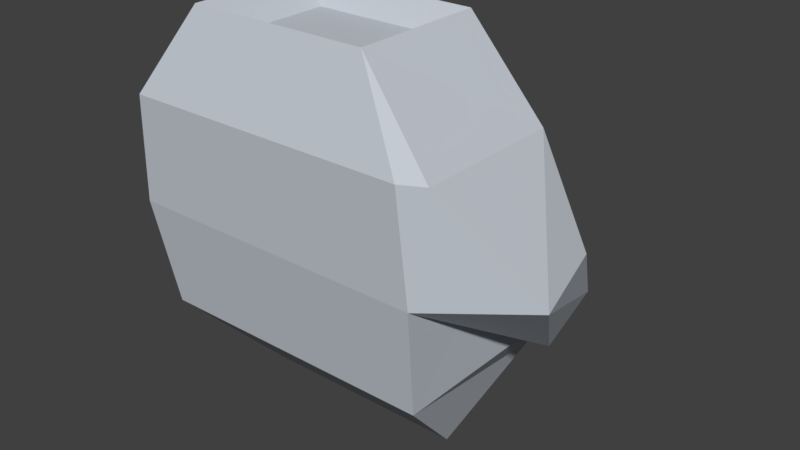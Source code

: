 # Source: glove.blend  (saved by Blender 2.79.0; exported with 4.5.12 LTS)
import bpy
from mathutils import Matrix  # noqa: F401  (used for matrix-valued properties, if any)

bpy.ops.wm.read_factory_settings(use_empty=True)
scene = bpy.context.scene
scene.name = 'Scene'

# ---- collections
col_collection_1 = bpy.data.collections.new('Collection 1'); scene.collection.children.link(col_collection_1)

# ---- materials (node trees are filled in below, after node groups)
mat_03___default__4 = bpy.data.materials.new('03 - Default #4')
mat_03___default__4.alpha_threshold = 0.0
mat_03___default__4.use_transparent_shadow = False
mat_03___default__4.diffuse_color = (0.5529, 0.5922, 0.6471, 1.0)
mat_03___default__4.specular_color = (0.5529, 0.5922, 0.6431)
mat_03___default__4.roughness = 0.5
mat_03___default__4.specular_intensity = 0.0
mat_01___default = bpy.data.materials.new('01 - Default')
mat_01___default.alpha_threshold = 0.0
mat_01___default.use_transparent_shadow = False
mat_01___default.diffuse_color = (0.5176, 0.2588, 0.08235, 1.0)
mat_01___default.specular_color = (0.5176, 0.2588, 0.08235)
mat_01___default.roughness = 0.5
mat_01___default.specular_intensity = 0.0
mat_03___default = bpy.data.materials.new('03 - Default')
mat_03___default.alpha_threshold = 0.0
mat_03___default.use_transparent_shadow = False
mat_03___default.diffuse_color = (0.4039, 0.4863, 0.5961, 1.0)
mat_03___default.specular_color = (0.4039, 0.4863, 0.5961)
mat_03___default.roughness = 0.5
mat_03___default.specular_intensity = 0.0
mat_03___default__1 = bpy.data.materials.new('03 - Default #1')
mat_03___default__1.alpha_threshold = 0.0
mat_03___default__1.use_transparent_shadow = False
mat_03___default__1.diffuse_color = (0.0, 0.0, 0.0, 1.0)
mat_03___default__1.specular_color = (0.0, 0.0, 0.0)
mat_03___default__1.roughness = 0.5
mat_03___default__1.specular_intensity = 0.0
mat_02___default = bpy.data.materials.new('02 - Default')
mat_02___default.alpha_threshold = 0.0
mat_02___default.use_transparent_shadow = False
mat_02___default.diffuse_color = (0.5843, 0.3725, 0.2275, 1.0)
mat_02___default.specular_color = (0.5843, 0.3725, 0.2275)
mat_02___default.roughness = 0.5
mat_02___default.specular_intensity = 0.0
mat_03___default__3 = bpy.data.materials.new('03 - Default #3')
mat_03___default__3.alpha_threshold = 0.0
mat_03___default__3.use_transparent_shadow = False
mat_03___default__3.diffuse_color = (0.7216, 0.2824, 0.2824, 1.0)
mat_03___default__3.specular_color = (0.7216, 0.2824, 0.2824)
mat_03___default__3.roughness = 0.5
mat_03___default__3.specular_intensity = 0.0
mat_03___default__2 = bpy.data.materials.new('03 - Default #2')
mat_03___default__2.alpha_threshold = 0.0
mat_03___default__2.use_transparent_shadow = False
mat_03___default__2.diffuse_color = (1.0, 1.0, 1.0, 1.0)
mat_03___default__2.specular_color = (0.9, 0.9, 0.9)
mat_03___default__2.roughness = 0.5
mat_03___default__2.specular_intensity = 0.0
mat_material_002 = bpy.data.materials.new('Material.002')
mat_material_002.alpha_threshold = 0.0
mat_material_002.use_transparent_shadow = False
mat_material_002.roughness = 0.5
mat_07___default = bpy.data.materials.new('07 - Default')
mat_07___default.alpha_threshold = 0.0
mat_07___default.use_transparent_shadow = False
mat_07___default.diffuse_color = (0.5882, 0.5882, 0.5882, 1.0)
mat_07___default.specular_color = (0.9, 0.9, 0.9)
mat_07___default.roughness = 0.5
mat_07___default.specular_intensity = 0.0

# ---- material node trees

# ---- world
world_world = bpy.data.worlds.new('World'); scene.world = world_world
world_world.color = (0.05088, 0.05088, 0.05088)
world_world.use_sun_shadow = False
world_world.sun_shadow_jitter_overblur = 0.0
world_world.cycles.sampling_method = 'MANUAL'

# ---- meshes
me_untitled_015 = bpy.data.meshes.new('Untitled.015')
me_untitled_015.from_pydata([(-0.09336, 0.1753, -0.4281), (0.1556, 0.1753, -0.4281), (-0.134, 0.08522, -0.3666), (0.1962, 0.08522, -0.3666), (-0.09336, 0.02692, -0.4777), (0.1556, 0.02692, -0.4777), (-0.134, -0.08083, -0.365), (0.1962, -0.08083, -0.365), (-0.1453, 0.03679, -0.2286), (0.2056, 0.03679, -0.2286), (-0.1453, -0.101, -0.2389), (0.2056, -0.101, -0.2389), (-0.04617, 0.1896, -0.3212), (0.1084, 0.1896, -0.3212), (-0.134, 0.07516, -0.1159), (0.1962, 0.07516, -0.1159), (-0.134, -0.1072, -0.1159), (0.1962, -0.1072, -0.1159), (0.2779, 0.07488, -0.2286), (0.3019, -0.02499, -0.2389), (0.2219, 0.07496, -0.1159), (0.2219, -0.09415, -0.1159), (0.1962, 0.1461, -0.3144), (0.1962, 0.07613, -0.3464), (0.2439, 0.1461, -0.3144), (0.2439, 0.07613, -0.3464), (-0.08339, 0.08646, -0.02292), (0.1272, 0.08649, -0.02292), (-0.08339, -0.06882, -0.0231), (0.1272, -0.06884, -0.0231), (-0.04681, 0.06484, -0.04901), (0.09066, 0.06486, -0.04901), (-0.04681, -0.05882, -0.04913), (0.09066, -0.05883, -0.04914)], [], [(4, 5, 7), (7, 6, 4), (0, 1, 5), (5, 4, 0), (1, 3, 7), (7, 5, 1), (31, 30, 32), (32, 33, 31), (2, 0, 4), (4, 6, 2), (3, 2, 8), (8, 9, 3), (6, 7, 11), (11, 10, 6), (7, 3, 9), (9, 11, 7), (2, 6, 10), (10, 8, 2), (0, 2, 12), (2, 3, 13), (13, 12, 2), (3, 1, 13), (1, 0, 12), (12, 13, 1), (9, 8, 14), (14, 15, 9), (8, 10, 16), (16, 14, 8), (10, 11, 17), (17, 16, 10), (19, 20, 21), (19, 18, 20), (22, 25, 23), (25, 22, 24), (15, 18, 9), (18, 15, 20), (11, 21, 17), (21, 11, 19), (9, 23, 11), (23, 9, 22), (19, 24, 18), (24, 19, 25), (11, 25, 19), (25, 11, 23), (18, 22, 9), (22, 18, 24), (15, 14, 26), (26, 27, 15), (14, 16, 28), (28, 26, 14), (16, 17, 29), (29, 28, 16), (20, 29, 21), (29, 20, 27), (15, 27, 20), (21, 29, 17), (27, 26, 30), (30, 31, 27), (26, 28, 32), (32, 30, 26), (28, 29, 33), (33, 32, 28), (29, 27, 31), (31, 33, 29)])
me_untitled_015.polygons.foreach_set('use_smooth', [0, 0, 0, 0, 0, 0, 0, 0, 1, 1, 0, 0, 0, 0, 0, 0, 1, 1, 1, 0, 0, 0, 0, 0, 0, 0, 1, 1, 0, 0, 0, 0, 0, 0, 0, 0, 0, 0, 0, 0, 0, 0, 0, 0, 0, 0, 0, 0, 1, 1, 0, 0, 0, 0, 0, 0, 0, 0, 0, 0, 0, 0, 0, 0])
_k = set([(0, 1), (0, 2), (0, 4), (0, 5), (0, 12), (1, 3), (1, 5), (1, 7), (1, 12), (1, 13), (2, 4), (2, 6), (2, 10), (3, 7), (4, 5), (4, 6), (4, 7), (5, 7), (6, 7), (6, 10), (6, 11), (7, 9), (7, 11), (8, 10), (8, 16), (9, 11), (10, 11), (10, 16), (10, 17), (11, 17), (11, 19), (11, 21), (11, 23), (11, 25), (14, 16), (14, 28), (16, 17), (16, 28), (16, 29), (17, 21), (17, 29), (20, 29), (21, 29), (26, 28), (27, 29), (28, 29), (28, 32), (28, 33), (29, 31), (29, 33)])
me_untitled_015.attributes.new('sharp_edge', 'BOOLEAN', 'EDGE').data.foreach_set('value', [ (min(e.vertices), max(e.vertices)) in _k for e in me_untitled_015.edges])
_uv = me_untitled_015.uv_layers.new(name='UVChannel_1')
_uv.uv.foreach_set('vector', [0.8574, 0.3281, 0.8447, 0.2969, 0.8643, 0.2705, 0.8643, 0.2705, 0.8857, 0.3301, 0.8574, 0.3281, 0.832, 0.3379, 0.8213, 0.2949, 0.8447, 0.2969, 0.8447, 0.2969, 0.8574, 0.3281, 0.832, 0.3379, 0.8213, 0.2949, 0.8291, 0.2744, 0.8643, 0.2705, 0.8643, 0.2705, 0.8447, 0.2969, 0.8213, 0.2949, 0.2578, 0.3311, 0.1475, 0.333, 0.1475, 0.2451, 0.1475, 0.2451, 0.2529, 0.2422, 0.2578, 0.3311, 0.8564, 0.373, 0.832, 0.3379, 0.8574, 0.3281, 0.8574, 0.3281, 0.8857, 0.3301, 0.8564, 0.373, 0.9385, 0.1699, 0.8096, 0.1562, 0.8115, 0.09668, 0.8115, 0.09668, 0.9482, 0.1113, 0.9385, 0.1699, 0.8857, 0.3301, 0.8643, 0.2705, 0.8896, 0.2422, 0.8896, 0.2422, 0.9111, 0.333, 0.8857, 0.3301, 0.8643, 0.2705, 0.8291, 0.2744, 0.8496, 0.2256, 0.8496, 0.2256, 0.8896, 0.2422, 0.8643, 0.2705, 0.8564, 0.373, 0.8857, 0.3301, 0.9111, 0.333, 0.9111, 0.333, 0.9131, 0.3691, 0.8564, 0.373, 0.832, 0.3379, 0.8564, 0.373, 0.792, 0.3516, 0.8096, 0.1562, 0.9385, 0.1699, 0.9004, 0.207, 0.9004, 0.207, 0.8398, 0.2012, 0.8096, 0.1562, 0.8291, 0.2744, 0.8213, 0.2949, 0.793, 0.2959, 0.8213, 0.2949, 0.832, 0.3379, 0.792, 0.3516, 0.792, 0.3516, 0.793, 0.2959, 0.8213, 0.2949, 0.9482, 0.1113, 0.8115, 0.09668, 0.8213, 0.0498, 0.8213, 0.0498, 0.9502, 0.0625, 0.9482, 0.1113, 0.9131, 0.3691, 0.9111, 0.333, 0.9414, 0.3281, 0.9414, 0.3281, 0.9561, 0.3711, 0.9131, 0.3691, 0.9111, 0.333, 0.8896, 0.2422, 0.9297, 0.2432, 0.9297, 0.2432, 0.9414, 0.3281, 0.9111, 0.333, 0.8916, 0.2578, 0.9502, 0.3398, 0.8545, 0.3311, 0.8916, 0.2578, 0.9395, 0.251, 0.9502, 0.3398, 0.9492, 0.1436, 0.9111, 0.1836, 0.8975, 0.1582, 0.9111, 0.1836, 0.9492, 0.1436, 0.957, 0.1807, 0.9502, 0.0625, 0.9795, 0.1113, 0.9482, 0.1113, 0.9795, 0.1113, 0.9502, 0.0625, 0.96, 0.06348, 0.8154, 0.2578, 0.8545, 0.3311, 0.8408, 0.3369, 0.8545, 0.3311, 0.8154, 0.2578, 0.8916, 0.2578, 0.8213, 0.1699, 0.8975, 0.1582, 0.8154, 0.2578, 0.8975, 0.1582, 0.8906, 0.0625, 0.9492, 0.1436, 0.8916, 0.2578, 0.957, 0.1807, 0.9395, 0.251, 0.957, 0.1807, 0.8916, 0.2578, 0.9111, 0.1836, 0.8154, 0.2578, 0.9111, 0.1836, 0.8916, 0.2578, 0.9111, 0.1836, 0.8154, 0.2578, 0.8975, 0.1582, 0.9795, 0.1113, 0.9619, 0.1611, 0.9482, 0.1113, 0.9619, 0.1611, 0.9795, 0.1113, 0.9795, 0.1562, 0.9502, 0.0625, 0.8213, 0.0498, 0.8447, 0.01367, 0.8447, 0.01367, 0.9268, 0.02148, 0.9502, 0.0625, 0.9561, 0.3711, 0.9414, 0.3281, 0.9697, 0.3184, 0.9697, 0.3184, 0.9893, 0.3584, 0.9561, 0.3711, 0.9414, 0.3281, 0.9297, 0.2432, 0.9648, 0.2539, 0.9648, 0.2539, 0.9697, 0.3184, 0.9414, 0.3281, 0.9502, 0.3398, 0.8447, 0.4121, 0.8545, 0.3311, 0.8447, 0.4121, 0.9502, 0.3398, 0.9375, 0.4316, 0.9502, 0.0625, 0.9268, 0.02148, 0.96, 0.06348, 0.8545, 0.3311, 0.8447, 0.4121, 0.8408, 0.3369, 0.9824, 0.459, 0.7891, 0.459, 0.833, 0.4307, 0.833, 0.4307, 0.9434, 0.4287, 0.9824, 0.459, 0.7891, 0.459, 0.7949, 0.3184, 0.833, 0.3428, 0.833, 0.3428, 0.833, 0.4307, 0.7891, 0.459, 0.7949, 0.3184, 0.9805, 0.3174, 0.9385, 0.3398, 0.9385, 0.3398, 0.833, 0.3428, 0.7949, 0.3184, 0.9805, 0.3174, 0.9824, 0.459, 0.9434, 0.4287, 0.9434, 0.4287, 0.9385, 0.3398, 0.9805, 0.3174])
me_untitled_015.materials.append(mat_03___default__4)
me_untitled_015.materials.append(mat_01___default)
me_untitled_015.materials.append(mat_03___default)
me_untitled_015.materials.append(mat_03___default__1)
me_untitled_015.materials.append(mat_02___default)
me_untitled_015.materials.append(mat_03___default__3)
me_untitled_015.materials.append(mat_03___default__2)
me_untitled_015.materials.append(mat_material_002)
me_untitled_015.materials.append(mat_07___default)
me_untitled_015.use_remesh_preserve_volume = False
me_untitled_015.use_remesh_preserve_attributes = False
me_untitled_015.use_mirror_vertex_groups = False
me_untitled_015.update()
me_untitled_015.normals_split_custom_set([tuple(v) for v in zip(*[iter([0.0, -0.7226, -0.6913, 0.0, -0.7226, -0.6913, -0.001152, -0.7224, -0.6915, -0.001168, -0.7228, -0.6911, -2.895e-07, -0.7226, -0.6913, -2.895e-07, -0.7226, -0.6913, 0.0, 0.3169, -0.9485, 0.0, 0.3169, -0.9485, 0.0, 0.3169, -0.9485, 0.0, 0.3169, -0.9485, 0.0, 0.3169, -0.9485, 0.0, 0.3169, -0.9485, 0.8308, -0.005326, -0.5565, 0.8308, -0.005326, -0.5565, 0.8305, -0.004286, -0.557, 0.9606, 0.08829, -0.2635, 0.9609, 0.08771, -0.2625, 0.9609, 0.08771, -0.2625, 1.644e-07, -0.001045, 1.0, 1.644e-07, -0.001045, 1.0, 1.644e-07, -0.001045, 1.0, 1.643e-06, -0.001047, 1.0, 1.643e-06, -0.001047, 1.0, 1.643e-06, -0.001047, 1.0, -0.9059, 0.1356, -0.4012, -0.9059, 0.1342, -0.4017, -0.9059, 0.1342, -0.4017, -0.9397, -0.003272, -0.3419, -0.9397, -0.003272, -0.3419, -0.9393, -0.002453, -0.343, 0.0, 0.9436, 0.3311, -0.00126, 0.9433, 0.3319, 0.001859, 0.9436, 0.3309, 0.001765, 0.9434, 0.3317, 0.000682, 0.9438, 0.3306, 0.0, 0.9436, 0.3311, -5.301e-07, -0.9875, -0.1576, 0.0003023, -0.9877, -0.1564, -5.301e-07, -0.9875, -0.1576, 0.0, -0.9875, -0.1576, 0.0, -0.9875, -0.1576, 0.0, -0.9875, -0.1576, 0.9976, 0.0005149, -0.06862, 0.9977, -0.0006543, -0.06836, 0.9977, -0.001556, -0.06823, 0.9973, 0.004984, -0.07288, 0.9973, 0.005496, -0.07363, 0.9973, 0.006451, -0.07291, -0.9959, -0.001478, -0.09067, -0.996, -0.0008551, -0.08933, -0.996, -0.0008551, -0.08933, -0.9968, 0.005934, -0.0795, -0.9967, 0.006975, -0.08105, -0.9968, 0.004657, -0.08026, -0.7914, 0.5454, 0.2762, -0.7909, 0.5454, 0.2776, -0.7914, 0.5454, 0.2762, 0.0005671, -0.4001, 0.9165, 0.0, -0.3988, 0.917, 0.0, -0.3988, 0.917, 0.0, -0.3988, 0.917, 0.0, -0.3988, 0.917, 0.001104, -0.3998, 0.9166, 0.7914, 0.5454, 0.2762, 0.7914, 0.5454, 0.2762, 0.7914, 0.5454, 0.2762, 0.0, 0.9911, -0.1331, 0.0, 0.9911, -0.1331, 0.0, 0.9911, -0.1331, 0.0, 0.9911, -0.1331, 0.0, 0.9911, -0.1331, 0.0, 0.9911, -0.1331, -0.0003858, 0.9465, -0.3228, -0.0003349, 0.9473, -0.3203, 0.0, 0.9467, -0.3221, 0.0, 0.9467, -0.3221, 0.0, 0.9467, -0.3221, -0.0007304, 0.9465, -0.3226, -0.9959, -0.008526, 0.09036, -0.9958, -0.006798, 0.09107, -0.9959, -0.005087, 0.09045, -0.995, 0.00171, 0.1002, -0.995, -1.514e-05, 0.09965, -0.995, -0.001753, 0.1003, 0.0, -0.9987, -0.05105, 0.0, -0.9987, -0.05105, 0.0, -0.9987, -0.05105, 0.0, -0.9987, -0.05105, -0.0006423, -0.9986, -0.05276, 0.0, -0.9987, -0.05105, 0.8383, -8.905e-05, 0.5451, 0.8383, -8.905e-05, 0.5451, 0.8383, -8.905e-05, 0.5451, 0.8832, 0.1675, 0.4382, 0.8832, 0.1675, 0.4382, 0.8832, 0.1675, 0.4382, 0.0, 0.4154, -0.9096, 0.0, 0.4154, -0.9096, 0.0, 0.4154, -0.9096, 0.0, 0.4154, -0.9096, 0.0, 0.4154, -0.9096, 0.0, 0.4154, -0.9096, -0.4417, 0.8375, -0.3218, -0.4417, 0.8375, -0.3218, -0.4424, 0.8373, -0.3212, 0.007491, 1.0, 0.003009, 0.007491, 1.0, 0.003009, 0.007491, 1.0, 0.003009, 0.4542, -0.8908, -0.01075, 0.4542, -0.8908, -0.01075, 0.4542, -0.8908, -0.01075, 0.619, -0.7844, -0.03842, 0.619, -0.7844, -0.03842, 0.619, -0.7844, -0.03842, -0.997, -0.004971, 0.0775, -0.9969, -0.005811, 0.07785, -0.9969, -0.005811, 0.07785, -0.9971, -0.03162, 0.06924, -0.9971, -0.03079, 0.06961, -0.9971, -0.03162, 0.06924, 0.9536, 0.2472, -0.172, 0.9536, 0.2472, -0.172, 0.9536, 0.2472, -0.172, 0.9237, 0.1592, -0.3485, 0.9237, 0.1592, -0.3485, 0.9237, 0.1592, -0.3485, 0.4224, -0.5352, -0.7316, 0.4224, -0.5352, -0.7316, 0.4224, -0.5352, -0.7316, 0.0, -0.5187, -0.8549, 0.0, -0.5187, -0.8549, 0.0, -0.5187, -0.8549, -0.3019, 0.5725, 0.7623, -0.3019, 0.5725, 0.7623, -0.3012, 0.5722, 0.7628, 0.0, 0.7696, 0.6385, 0.0, 0.7696, 0.6385, 0.0, 0.7696, 0.6385, 0.0, 0.9927, -0.1207, 0.0, 0.9927, -0.1207, 0.0, 0.9927, -0.1207, -0.0001483, 0.9926, -0.1211, -0.0001483, 0.9926, -0.1211, -0.0001483, 0.9926, -0.1211, -0.878, -7.258e-05, 0.4786, -0.8772, 2.612e-05, 0.4802, -0.878, -7.258e-05, 0.4786, -0.8783, -0.0005372, 0.478, -0.8783, -0.0005372, 0.478, -0.8783, -0.0005372, 0.478, 0.001715, -0.9242, 0.3818, 0.0, -0.924, 0.3824, 0.0, -0.924, 0.3824, -0.0001062, -0.9239, 0.3827, -0.0001062, -0.9239, 0.3827, 0.001714, -0.9239, 0.3827, 0.7, -0.0001168, 0.7142, 0.7, -0.0001168, 0.7142, 0.7, -0.0001168, 0.7142, 0.7005, -0.0008028, 0.7136, 0.7005, -0.0008028, 0.7136, 0.7005, -0.0008028, 0.7136, 0.007441, 0.9933, -0.1156, 0.007441, 0.9933, -0.1156, 0.007441, 0.9933, -0.1156, 0.371, -0.7276, 0.577, 0.371, -0.7276, 0.577, 0.371, -0.7276, 0.577, 0.000115, -0.7698, 0.6383, 0.000115, -0.7698, 0.6383, 0.000115, -0.7698, 0.6383, 0.0001149, -0.7698, 0.6383, 0.0001149, -0.7698, 0.6383, 0.0001149, -0.7698, 0.6383, 0.5801, -0.0009155, 0.8146, 0.5801, -0.0009155, 0.8146, 0.5801, -0.0009155, 0.8146, 0.5803, -0.0008511, 0.8144, 0.5803, -0.0008511, 0.8144, 0.5803, -0.0008511, 0.8144, 0.0001082, 0.9334, 0.3588, 0.0001082, 0.9334, 0.3588, 0.0001082, 0.9334, 0.3588, 0.0001087, 0.9334, 0.3588, 0.0001087, 0.9334, 0.3588, 0.0001087, 0.9334, 0.3588, -0.5802, -0.0009163, 0.8145, -0.5802, -0.0009163, 0.8145, -0.5802, -0.0009163, 0.8145, -0.5801, -0.0008526, 0.8146, -0.5801, -0.0008526, 0.8146, -0.5801, -0.0008526, 0.8146])] * 3)])

# ---- objects
ob_robo = bpy.data.objects.new('robo', me_untitled_015)

# ---- transforms, parenting, visibility, modifiers, constraints
ob_robo.location = (0.0, 0.0, 0.0)
ob_robo.color = (0.8, 0.8, 0.8, 1.0)
ob_robo.lineart.crease_threshold = 0.0
_vg = ob_robo.vertex_groups.new(name='master')
_vg = ob_robo.vertex_groups.new(name='torso')
_vg = ob_robo.vertex_groups.new(name='shoulder_R')
_vg = ob_robo.vertex_groups.new(name='arm_upper_R')
_vg = ob_robo.vertex_groups.new(name='arm_lower_R')
_vg = ob_robo.vertex_groups.new(name='hand_R')
_vg.add([0, 1, 2, 3, 4, 5, 6, 7, 8, 9, 10, 11, 12, 13, 14, 15, 16, 17, 18, 19, 20, 21, 22, 23, 24, 25, 26, 27, 28, 29, 30, 31, 32, 33], 1.0, 'REPLACE')
_vg = ob_robo.vertex_groups.new(name='shoulder_L')
_vg = ob_robo.vertex_groups.new(name='arm_upper_L')
_vg = ob_robo.vertex_groups.new(name='arm_lower_L')
_vg = ob_robo.vertex_groups.new(name='hand_L')
_vg = ob_robo.vertex_groups.new(name='hip')
_vg = ob_robo.vertex_groups.new(name='hip_R')
_vg = ob_robo.vertex_groups.new(name='leg_upper_R')
_vg = ob_robo.vertex_groups.new(name='leg_lower_R')
_vg = ob_robo.vertex_groups.new(name='foot_R')
_vg = ob_robo.vertex_groups.new(name='hip_L')
_vg = ob_robo.vertex_groups.new(name='leg_upper_L')
_vg = ob_robo.vertex_groups.new(name='leg_lower_L')
_vg = ob_robo.vertex_groups.new(name='foot_L')
_vg = ob_robo.vertex_groups.new(name='neck')
_vg = ob_robo.vertex_groups.new(name='head')
_m = ob_robo.modifiers.new('Armature', 'ARMATURE')
_m.use_deform_preserve_volume = True

# ---- collection membership
col_collection_1.objects.link(ob_robo)

# ---- scene / render settings (as saved in the file)
scene.frame_start = 0; scene.frame_end = 60; scene.frame_set(0)
scene.render.engine = 'BLENDER_EEVEE_NEXT'
scene.render.resolution_percentage = 50
scene.render.fps = 30
scene.render.dither_intensity = 0.0
scene.cycles.use_denoising = False
scene.cycles.samples = 128
scene.cycles.sampling_pattern = 'TABULATED_SOBOL'
scene.cycles.use_adaptive_sampling = False
scene.cycles.use_light_tree = False
scene.cycles.blur_glossy = 0.0
scene.cycles.sample_clamp_indirect = 0.0
scene.view_settings.view_transform = 'Standard'
bpy.context.view_layer.update()

# ---- added for rendering (the .blend has no active camera and no usable light): camera, sun
cam_auto = bpy.data.cameras.new('AutoCamera')
cam_auto.lens = 50.0
cam_auto.sensor_width = 36.0
cam_auto.clip_end = 1000.0
ob_auto_camera = bpy.data.objects.new('AutoCamera', cam_auto)
scene.collection.objects.link(ob_auto_camera)
ob_auto_camera.location = (0.729178, -0.739846, 0.270393)
ob_auto_camera.rotation_euler = (1.09748, -7.21219e-08, 0.694738)
scene.camera = ob_auto_camera
light_auto_sun = bpy.data.lights.new('AutoSun', 'SUN')
light_auto_sun.energy = 3.0
light_auto_sun.angle = 0.0523599
ob_auto_sun = bpy.data.objects.new('AutoSun', light_auto_sun)
scene.collection.objects.link(ob_auto_sun)
ob_auto_sun.rotation_euler = (0.872665, 0.174533, 0.523599)
bpy.context.view_layer.update()
